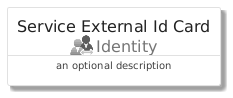

The diagram above was rendered by PlantUML. Its source (embedded in the PNG):
@startuml
' configures the library
!global $INCLUSION_MODE="local"
!global $LIB_BASE_LOCATION="../../.."

' loads the library's bootstrap
!include $LIB_BASE_LOCATION/bootstrap.puml

' loads the package bootstrap
include('azure/bootstrap')

' loads the Item which embeds the element ServiceExternalIdCard
include('azure/Item/Identity/ServiceExternalId')

' renders the element
ServiceExternalIdCard('ServiceExternalIdCard', 'Service External Id Card', 'an optional description')
@enduml